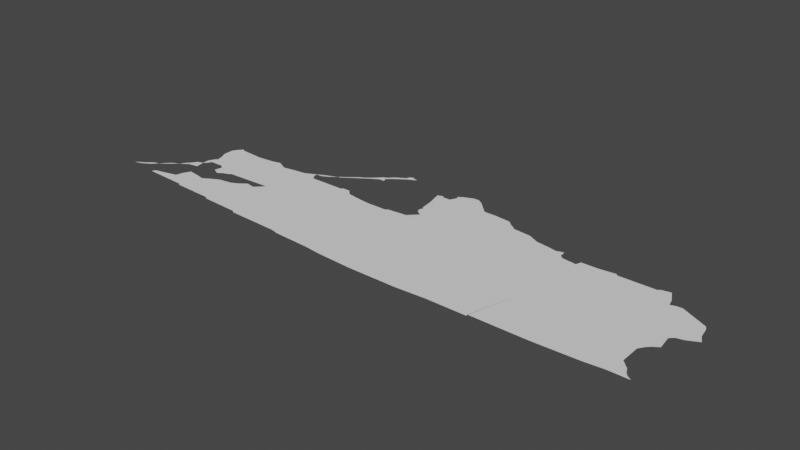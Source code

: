 # Source: kaliningrad.blend  (saved by Blender 3.3.6; exported with 4.5.12 LTS)
import bpy
from mathutils import Matrix  # noqa: F401  (used for matrix-valued properties, if any)

bpy.ops.wm.read_factory_settings(use_empty=True)
scene = bpy.context.scene
scene.name = 'Scene'

# ---- collections
col_collection = bpy.data.collections.new('Collection'); scene.collection.children.link(col_collection)

# ---- node groups
ng_auto_smooth = bpy.data.node_groups.new('Auto Smooth', 'GeometryNodeTree')
_s = ng_auto_smooth.interface.new_socket(name='Geometry', in_out='OUTPUT', socket_type='NodeSocketGeometry')
_s = ng_auto_smooth.interface.new_socket(name='Geometry', in_out='INPUT', socket_type='NodeSocketGeometry')
_s = ng_auto_smooth.interface.new_socket(name='Angle', in_out='INPUT', socket_type='NodeSocketFloat')
_s.subtype = 'ANGLE'
_s.min_value = 0.0
_s.max_value = 3.142
ng_auto_smooth.is_modifier = True
_N = ng_auto_smooth.nodes; _L = ng_auto_smooth.links
n0 = _N.new('NodeGroupOutput'); n0.name = 'Group Output'; n0.location = (480, -100)
n1 = _N.new('NodeGroupInput'); n1.name = 'Group Input'; n1.location = (-420, -300)
n2 = _N.new('NodeGroupInput'); n2.name = 'Group Input.001'; n2.location = (-60, -100)
n3 = _N.new('GeometryNodeSetShadeSmooth'); n3.name = 'Set Shade Smooth'; n3.location = (120, -100)
n3.domain = 'EDGE'
n4 = _N.new('GeometryNodeSetShadeSmooth'); n4.name = 'Set Shade Smooth.001'; n4.location = (300, -100)
n5 = _N.new('GeometryNodeInputMeshEdgeAngle'); n5.name = 'Edge Angle'; n5.location = (-420, -220)
n6 = _N.new('GeometryNodeInputEdgeSmooth'); n6.name = 'Is Edge Smooth'; n6.location = (-60, -160)
n7 = _N.new('GeometryNodeInputShadeSmooth'); n7.name = 'Is Face Smooth'; n7.location = (-240, -340)
n8 = _N.new('FunctionNodeBooleanMath'); n8.name = 'Boolean Math'; n8.location = (-60, -220)
n9 = _N.new('FunctionNodeCompare'); n9.name = 'Compare'; n9.location = (-240, -180)
n9.operation = 'LESS_EQUAL'
_L.new(n5.outputs[0], n9.inputs[0])
_L.new(n4.outputs[0], n0.inputs[0])
_L.new(n1.outputs[1], n9.inputs[1])
_L.new(n9.outputs[0], n8.inputs[0])
_L.new(n7.outputs[0], n8.inputs[1])
_L.new(n2.outputs[0], n3.inputs[0])
_L.new(n6.outputs[0], n3.inputs[1])
_L.new(n3.outputs[0], n4.inputs[0])
_L.new(n8.outputs[0], n3.inputs[2])
n0.is_active_output = True

# ---- world
world_world = bpy.data.worlds.new('World'); scene.world = world_world
world_world.use_nodes = True; world_world.node_tree.nodes.clear()
_N = world_world.node_tree.nodes; _L = world_world.node_tree.links
n0 = _N.new('ShaderNodeOutputWorld'); n0.name = 'World Output'; n0.location = (300, 300)
n1 = _N.new('ShaderNodeBackground'); n1.name = 'Background'; n1.location = (10, 300)
n1.inputs[0].default_value = (0.05088, 0.05088, 0.05088, 1.0)
_L.new(n1.outputs[0], n0.inputs[0])
n0.is_active_output = True
world_world.color = (0.05088, 0.05088, 0.05088)
world_world.use_sun_shadow = False
world_world.sun_shadow_jitter_overblur = 0.0

# ---- meshes
me_mesh = bpy.data.meshes.new('Mesh')
me_mesh.from_pydata([(19.64, 54.46, 2.365e-07), (19.68, 54.47, 2.03e-07), (19.69, 54.49, 3.08e-07), (19.73, 54.52, -6.761e-08), (19.73, 54.5, -1.475e-07), (19.76, 54.53, 9.358e-08), (19.76, 54.53, 9.321e-09), (19.79, 54.55, 1.822e-07), (19.81, 54.58, 6.494e-08), (19.81, 54.44, 5.015e-07), (19.82, 54.46, -6.091e-07), (19.85, 54.6, 1.917e-08), (19.83, 54.44, -3.997e-08), (19.83, 54.59, -1.071e-07), (19.87, 54.47, -7.694e-08), (19.87, 54.63, 1.106e-07), (19.88, 54.62, -1.304e-06), (19.89, 54.65, -7.624e-08), (19.95, 54.49, -1.408e-07), (19.89, 54.63, -9.053e-08), (19.91, 54.68, -9.669e-08), (19.95, 54.64, 1.867e-06), (19.94, 54.73, 5.404e-08), (19.96, 54.53, -8.831e-08), (19.94, 54.69, -7.137e-08), (19.96, 54.71, 4.635e-08), (20.05, 54.43, -1.004e-07), (19.98, 54.57, -1.363e-07), (19.97, 54.64, 4.164e-07), (19.97, 54.64, -4.994e-08), (19.97, 54.64, -3.329e-08), (20.09, 54.55, -8.937e-08), (20.05, 54.56, -3.378e-08), (20.06, 54.42, -7.262e-08), (20.06, 54.67, 5.297e-08), (20.07, 54.71, -8.285e-08), (20.1, 54.65, 4.34e-08), (20.14, 54.58, -7.985e-08), (20.13, 54.67, 2.155e-07), (20.29, 54.41, -1.041e-07), (20.16, 54.68, -2.505e-08), (19.94, 54.85, 5.295e-08), (19.96, 54.77, -9.465e-08), (19.96, 54.81, -1.015e-07), (19.94, 54.91, -6.153e-08), (19.96, 54.94, -1.738e-07), (19.97, 54.73, -9.671e-08), (19.97, 54.77, -9.64e-08), (19.98, 54.96, -3.448e-08), (19.99, 54.95, -1.068e-07), (20.05, 54.73, -9.367e-08), (20.13, 54.94, -9.9e-08), (20.29, 54.4, -7.598e-08), (20.51, 54.39, -9.497e-08), (20.18, 54.6, -6.753e-08), (20.17, 54.69, -7.055e-08), (20.25, 54.61, -6.107e-08), (20.29, 54.63, 4.234e-08), (20.33, 54.66, -1.296e-07), (20.38, 54.65, -3.02e-07), (20.43, 54.7, -1.002e-07), (20.4, 54.67, -1.399e-07), (20.42, 54.69, 1.56e-07), (20.42, 54.7, 3.79e-08), (20.23, 54.95, -9.943e-08), (20.27, 54.96, 1.281e-08), (20.33, 54.93, 1.204e-07), (20.39, 54.94, -2.315e-08), (20.47, 54.95, -8.777e-08), (20.52, 54.38, -8.947e-08), (20.53, 54.98, 2.148e-07), (20.53, 54.96, -1.739e-07), (20.55, 54.99, 2.665e-07), (20.55, 54.93, -3.929e-08), (20.56, 54.98, -1.427e-07), (20.57, 55.0, 1.896e-08), (20.6, 55.0, -5.194e-08), (20.62, 55.02, -2.176e-08), (20.64, 55.03, 4.6e-07), (20.75, 54.93, -1.018e-07), (20.65, 55.03, -6.297e-09), (20.76, 54.94, -2.609e-08), (20.68, 55.06, -9.608e-08), (20.72, 55.08, 1.938e-08), (20.73, 55.1, 1.285e-07), (20.75, 55.11, 1.004e-07), (20.78, 55.12, -6.903e-08), (20.79, 55.14, -1.749e-07), (20.81, 54.37, -9.319e-08), (20.85, 54.36, -9.169e-08), (21.06, 54.35, -9.575e-08), (20.83, 54.91, -8.776e-08), (20.8, 54.94, 3.735e-08), (20.89, 54.9, 1.452e-07), (20.97, 54.89, -1.051e-08), (21.09, 54.89, -9.809e-08), (21.1, 54.9, -8.213e-08), (20.83, 55.15, -1.228e-07), (20.81, 55.16, 3.687e-08), (20.83, 55.18, -6.139e-08), (20.86, 55.15, 1.562e-06), (20.85, 55.17, -1.148e-07), (20.85, 55.19, 1.874e-08), (20.86, 55.15, -1.057e-07), (20.86, 55.15, -3.329e-08), (20.87, 55.19, 6.433e-08), (20.88, 55.22, -9.896e-08), (20.94, 55.24, 1.201e-07), (20.93, 55.25, 2.934e-08), (20.94, 55.27, -1.932e-07), (20.96, 55.28, -4.025e-08), (20.98, 55.26, -1.242e-06), (20.97, 55.27, 1.673e-06), (20.99, 55.27, 5.002e-07), (21.0, 55.27, -4.994e-08), (21.0, 55.27, -3.329e-08), (21.15, 54.34, -9.1e-08), (21.35, 54.33, -9.795e-08), (22.09, 54.65, -8.857e-08), (21.21, 54.91, -1.131e-07), (21.22, 55.0, 3.046e-07), (21.22, 55.03, -8.963e-08), (21.26, 54.96, -1.426e-07), (21.23, 54.98, -1.26e-07), (21.23, 55.03, -9.884e-08), (21.18, 55.19, 1.046e-07), (21.21, 55.11, -6.734e-08), (21.19, 55.19, -1.682e-08), (21.22, 55.2, -3.366e-08), (21.23, 55.19, -8.747e-08), (21.27, 55.19, -1.005e-07), (21.28, 55.21, 7.662e-10), (21.28, 55.24, -5.28e-08), (21.29, 55.23, -9.61e-08), (21.31, 55.26, -1.548e-08), (21.36, 55.28, 4.664e-08), (21.39, 55.28, 2.473e-08), (21.44, 55.24, -2.761e-07), (21.42, 55.26, -1.284e-07), (21.62, 54.33, -9.418e-08), (21.79, 54.34, -9.005e-08), (21.56, 54.97, -8.584e-08), (21.49, 55.19, -9.57e-08), (21.47, 55.21, -8.163e-08), (21.56, 55.19, -8.887e-08), (21.65, 55.18, -5.807e-08), (21.71, 55.13, -9.769e-08), (21.67, 55.16, -4.115e-08), (21.7, 55.14, -1.516e-07), (22.01, 54.34, -9.402e-08), (22.01, 54.35, -9.859e-08), (21.81, 55.12, -6.643e-08), (21.94, 55.08, -6.956e-08), (22.03, 55.05, -8.112e-08), (22.05, 55.03, -1.266e-07), (21.87, 55.09, -6.063e-08), (21.99, 55.07, 3.722e-08), (22.02, 55.08, -6.856e-08), (22.02, 55.08, -3.329e-08), (22.03, 55.08, -8.881e-08), (22.32, 54.35, -9.39e-08), (22.63, 54.97, -9.638e-08), (22.13, 55.02, -1.46e-07), (22.33, 55.05, -9.502e-08), (22.14, 55.05, -9.824e-08), (22.23, 55.05, 3.559e-07), (22.32, 55.06, -1.053e-07), (22.57, 54.36, -9.82e-08), (22.67, 54.37, 2.432e-07), (22.71, 54.45, -9.867e-08), (22.69, 54.47, -7.999e-08), (22.69, 54.58, 9.123e-08), (22.71, 54.61, -2.011e-07), (22.75, 54.73, -9.933e-08), (22.62, 55.01, -7.953e-08), (22.6, 55.05, -5.65e-08), (22.66, 54.98, 2.035e-07), (22.69, 54.98, 1.167e-07), (22.73, 54.96, -3.781e-08), (22.53, 55.05, -1.557e-07), (22.54, 55.06, -5.035e-08), (22.59, 55.07, -7.55e-08), (22.77, 54.37, -4.071e-07), (22.75, 54.39, 6.425e-09), (22.78, 54.37, -5.336e-08), (22.73, 54.43, 1.158e-08), (22.73, 54.63, -2.098e-08), (22.76, 54.65, -5.306e-07), (22.77, 54.94, -4.888e-08), (22.77, 54.75, 5.108e-08), (22.81, 54.76, -3.365e-08), (22.85, 54.83, -8.779e-08), (22.81, 54.92, -3.476e-08), (22.85, 54.78, -5.85e-08), (22.84, 54.89, -4.587e-08), (22.83, 54.91, -8.01e-08), (22.87, 54.79, -7.311e-08)], [(60, 63), (114, 115), (127, 125), (28, 29), (21, 28), (103, 104), (29, 30), (157, 158), (113, 114), (103, 100)], [(3, 4, 1), (5, 6, 4), (5, 7, 6), (15, 16, 11), (17, 19, 15), (18, 12, 14), (21, 19, 20), (24, 21, 20), (18, 26, 12), (23, 26, 18), (32, 23, 27), (39, 33, 31), (38, 36, 34), (38, 34, 35), (31, 37, 39), (42, 46, 22), (43, 41, 44), (45, 43, 44), (47, 46, 42), (48, 49, 43), (51, 46, 47), (35, 50, 51), (51, 43, 49), (54, 39, 37), (35, 55, 40), (56, 39, 54), (57, 39, 56), (58, 59, 39), (60, 55, 64), (61, 53, 59), (62, 53, 61), (64, 35, 51), (66, 64, 65), (67, 60, 66), (68, 60, 67), (88, 69, 53), (88, 53, 60), (70, 71, 68), (79, 60, 73), (60, 89, 88), (91, 60, 79), (92, 79, 81), (93, 60, 91), (94, 60, 93), (108, 107, 106), (109, 107, 108), (109, 111, 107), (112, 113, 111), (116, 60, 141), (118, 116, 141), (122, 141, 119), (122, 123, 124), (130, 121, 126), (129, 130, 126), (131, 141, 130), (141, 122, 130), (135, 136, 141), (138, 137, 136), (143, 141, 137), (145, 141, 144), (147, 141, 145), (148, 146, 147), (149, 140, 118), (154, 141, 153), (152, 141, 155), (153, 141, 156), (157, 159, 156), (162, 141, 154), (162, 118, 141), (164, 118, 162), (165, 118, 164), (170, 167, 118), (171, 170, 118), (174, 118, 179), (177, 161, 176), (178, 161, 177), (175, 179, 180), (183, 182, 169), (161, 186, 172), (161, 187, 186), (188, 161, 178), (161, 189, 173), (161, 190, 189), (192, 161, 188), (193, 190, 191), (195, 194, 192), (2, 1, 0), (8, 7, 5), (11, 7, 8), (12, 9, 10), (53, 62, 60), (74, 70, 72), (76, 74, 75), (78, 76, 77), (83, 80, 82), (84, 83, 82), (86, 83, 85), (97, 86, 87), (101, 100, 97), (107, 105, 106), (2, 3, 1), (3, 5, 4), (10, 14, 12), (8, 13, 11), (15, 19, 16), (17, 20, 19), (22, 25, 24), (23, 31, 26), (32, 31, 23), (31, 33, 26), (35, 40, 38), (22, 46, 25), (45, 48, 43), (43, 51, 47), (51, 50, 46), (57, 58, 39), (39, 53, 52), (59, 53, 39), (64, 55, 35), (66, 60, 64), (71, 73, 68), (73, 60, 68), (72, 75, 74), (75, 77, 76), (78, 82, 80), (84, 85, 83), (85, 87, 86), (60, 90, 89), (92, 91, 79), (95, 60, 94), (87, 98, 97), (98, 99, 97), (99, 101, 97), (99, 102, 101), (102, 105, 101), (102, 106, 105), (109, 112, 111), (110, 112, 109), (60, 116, 90), (118, 117, 116), (95, 141, 60), (96, 119, 95), (119, 141, 95), (124, 123, 120), (130, 124, 121), (129, 126, 127), (128, 129, 127), (130, 122, 124), (131, 133, 141), (132, 134, 133), (134, 141, 133), (134, 135, 141), (136, 137, 141), (118, 139, 117), (118, 140, 139), (143, 142, 141), (142, 144, 141), (147, 146, 141), (146, 151, 141), (150, 149, 118), (155, 141, 151), (156, 141, 152), (156, 159, 153), (118, 160, 150), (165, 166, 118), (166, 163, 118), (118, 167, 160), (169, 168, 167), (161, 171, 118), (170, 169, 167), (161, 172, 171), (175, 174, 179), (174, 161, 118), (179, 118, 163), (181, 175, 180), (169, 182, 168), (183, 184, 182), (185, 183, 169), (173, 187, 161), (192, 191, 161), (191, 190, 161), (192, 194, 191), (191, 196, 193)])
me_mesh.update()

# ---- objects
ob_mycurve = bpy.data.objects.new('myCurve', me_mesh)

# ---- transforms, parenting, visibility, modifiers, constraints
ob_mycurve.location = (0.0, 0.0, 0.0)
_m = ob_mycurve.modifiers.new('Auto Smooth', 'NODES')
_m.node_group = ng_auto_smooth
_gi = [s.identifier for s in ng_auto_smooth.interface.items_tree if s.item_type == 'SOCKET' and s.in_out == 'INPUT']
_m[_gi[1]] = 3.142  # Angle

# ---- collection membership
scene.collection.objects.link(ob_mycurve)

# ---- scene / render settings (as saved in the file)
scene.frame_start = 1; scene.frame_end = 250; scene.frame_set(1)
scene.render.engine = 'BLENDER_EEVEE_NEXT'
scene.cycles.sampling_pattern = 'TABULATED_SOBOL'
scene.cycles.use_light_tree = False
scene.view_settings.view_transform = 'Filmic'
bpy.context.view_layer.update()

# ---- added for rendering (the .blend has no active camera and no usable light): camera, sun
cam_auto = bpy.data.cameras.new('AutoCamera')
cam_auto.lens = 50.0
cam_auto.sensor_width = 36.0
cam_auto.clip_end = 1000.0
ob_auto_camera = bpy.data.objects.new('AutoCamera', cam_auto)
scene.collection.objects.link(ob_auto_camera)
ob_auto_camera.location = (24.3649, 51.0769, 2.48701)
ob_auto_camera.rotation_euler = (1.09748, -7.21219e-08, 0.694738)
scene.camera = ob_auto_camera
light_auto_sun = bpy.data.lights.new('AutoSun', 'SUN')
light_auto_sun.energy = 3.0
light_auto_sun.angle = 0.0523599
ob_auto_sun = bpy.data.objects.new('AutoSun', light_auto_sun)
scene.collection.objects.link(ob_auto_sun)
ob_auto_sun.rotation_euler = (0.872665, 0.174533, 0.523599)
bpy.context.view_layer.update()

